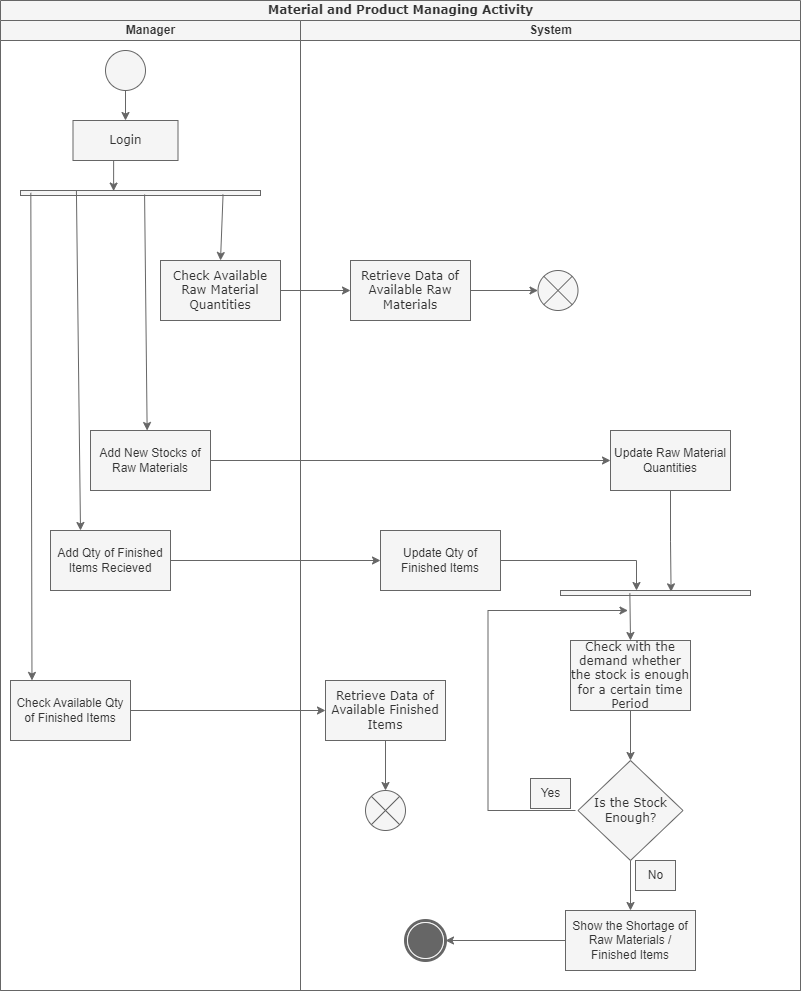

The diagram above was exported from draw.io. Its source (the exported page's mxGraphModel, read from the mxfile embedded in the PNG):
<mxGraphModel dx="1080" dy="645" grid="1" gridSize="10" guides="1" tooltips="1" connect="1" arrows="1" fold="1" page="1" pageScale="1" pageWidth="850" pageHeight="1100" background="none" math="0" shadow="0">
  <root>
    <mxCell id="0" />
    <mxCell id="1" parent="0" />
    <mxCell id="1c1d494c118603dd-1" value="Material and Product Managing Activity" style="swimlane;html=1;childLayout=stackLayout;startSize=20;rounded=0;shadow=0;comic=0;labelBackgroundColor=none;strokeWidth=1;fontFamily=Verdana;fontSize=12;align=center;fillColor=#f5f5f5;fontColor=#333333;strokeColor=#666666;" parent="1" vertex="1">
      <mxGeometry x="40" y="70" width="800" height="990" as="geometry" />
    </mxCell>
    <mxCell id="1c1d494c118603dd-2" value="Manager" style="swimlane;html=1;startSize=20;fillColor=#f5f5f5;fontColor=#333333;strokeColor=#666666;" parent="1c1d494c118603dd-1" vertex="1">
      <mxGeometry y="20" width="300" height="970" as="geometry" />
    </mxCell>
    <mxCell id="dbFkefVzZ8fz6vFm5S3l-8" value="" style="edgeStyle=orthogonalEdgeStyle;rounded=0;orthogonalLoop=1;jettySize=auto;html=1;fillColor=#f5f5f5;strokeColor=#666666;" edge="1" parent="1c1d494c118603dd-2" source="60571a20871a0731-4" target="dbFkefVzZ8fz6vFm5S3l-7">
      <mxGeometry relative="1" as="geometry" />
    </mxCell>
    <mxCell id="60571a20871a0731-4" value="" style="ellipse;whiteSpace=wrap;html=1;rounded=0;shadow=0;comic=0;labelBackgroundColor=none;strokeWidth=1;fillColor=#f5f5f5;fontFamily=Verdana;fontSize=12;align=center;fontColor=#333333;strokeColor=#666666;" parent="1c1d494c118603dd-2" vertex="1">
      <mxGeometry x="105" y="30" width="40" height="40" as="geometry" />
    </mxCell>
    <mxCell id="dbFkefVzZ8fz6vFm5S3l-7" value="Login" style="whiteSpace=wrap;html=1;fontFamily=Verdana;fillColor=#f5f5f5;rounded=0;shadow=0;comic=0;labelBackgroundColor=none;strokeWidth=1;fontColor=#333333;strokeColor=#666666;" vertex="1" parent="1c1d494c118603dd-2">
      <mxGeometry x="72.5" y="100" width="105" height="40" as="geometry" />
    </mxCell>
    <mxCell id="dbFkefVzZ8fz6vFm5S3l-9" value="Check Available Raw Material Quantities" style="whiteSpace=wrap;html=1;fontFamily=Verdana;fillColor=#f5f5f5;rounded=0;shadow=0;comic=0;labelBackgroundColor=none;strokeWidth=1;fontColor=#333333;strokeColor=#666666;" vertex="1" parent="1c1d494c118603dd-2">
      <mxGeometry x="160" y="240" width="120" height="60" as="geometry" />
    </mxCell>
    <mxCell id="dbFkefVzZ8fz6vFm5S3l-20" value="" style="html=1;points=[];perimeter=orthogonalPerimeter;fillColor=#f5f5f5;direction=south;fontColor=#333333;strokeColor=#666666;" vertex="1" parent="1c1d494c118603dd-2">
      <mxGeometry x="20" y="170" width="240" height="5" as="geometry" />
    </mxCell>
    <mxCell id="dbFkefVzZ8fz6vFm5S3l-22" value="Add New Stocks of Raw Materials" style="whiteSpace=wrap;html=1;fillColor=#f5f5f5;fontColor=#333333;strokeColor=#666666;" vertex="1" parent="1c1d494c118603dd-2">
      <mxGeometry x="90" y="410" width="120" height="60" as="geometry" />
    </mxCell>
    <mxCell id="dbFkefVzZ8fz6vFm5S3l-32" style="edgeStyle=orthogonalEdgeStyle;rounded=0;orthogonalLoop=1;jettySize=auto;html=1;exitX=0.5;exitY=1;exitDx=0;exitDy=0;entryX=0.111;entryY=0.612;entryDx=0;entryDy=0;entryPerimeter=0;fillColor=#f5f5f5;strokeColor=#666666;" edge="1" parent="1c1d494c118603dd-2" source="dbFkefVzZ8fz6vFm5S3l-7" target="dbFkefVzZ8fz6vFm5S3l-20">
      <mxGeometry relative="1" as="geometry" />
    </mxCell>
    <mxCell id="dbFkefVzZ8fz6vFm5S3l-33" value="" style="endArrow=classic;html=1;rounded=0;entryX=0.472;entryY=0;entryDx=0;entryDy=0;exitX=0.8;exitY=0.483;exitDx=0;exitDy=0;exitPerimeter=0;entryPerimeter=0;fillColor=#f5f5f5;strokeColor=#666666;" edge="1" parent="1c1d494c118603dd-2" source="dbFkefVzZ8fz6vFm5S3l-20" target="dbFkefVzZ8fz6vFm5S3l-22">
      <mxGeometry width="50" height="50" relative="1" as="geometry">
        <mxPoint x="140" y="200" as="sourcePoint" />
        <mxPoint x="190" y="150" as="targetPoint" />
      </mxGeometry>
    </mxCell>
    <mxCell id="dbFkefVzZ8fz6vFm5S3l-34" value="Add Qty of Finished Items Recieved" style="rounded=0;whiteSpace=wrap;html=1;fillColor=#f5f5f5;fontColor=#333333;strokeColor=#666666;" vertex="1" parent="1c1d494c118603dd-2">
      <mxGeometry x="50" y="510" width="120" height="60" as="geometry" />
    </mxCell>
    <mxCell id="dbFkefVzZ8fz6vFm5S3l-35" value="" style="endArrow=classic;html=1;rounded=0;entryX=0.25;entryY=0;entryDx=0;entryDy=0;exitX=0.086;exitY=0.767;exitDx=0;exitDy=0;exitPerimeter=0;fillColor=#f5f5f5;strokeColor=#666666;" edge="1" parent="1c1d494c118603dd-2" source="dbFkefVzZ8fz6vFm5S3l-20" target="dbFkefVzZ8fz6vFm5S3l-34">
      <mxGeometry width="50" height="50" relative="1" as="geometry">
        <mxPoint x="110" y="180" as="sourcePoint" />
        <mxPoint x="190" y="550" as="targetPoint" />
      </mxGeometry>
    </mxCell>
    <mxCell id="dbFkefVzZ8fz6vFm5S3l-41" value="Check Available Qty of Finished Items" style="rounded=0;whiteSpace=wrap;html=1;fillColor=#f5f5f5;fontColor=#333333;strokeColor=#666666;" vertex="1" parent="1c1d494c118603dd-2">
      <mxGeometry x="10" y="660" width="120" height="60" as="geometry" />
    </mxCell>
    <mxCell id="dbFkefVzZ8fz6vFm5S3l-42" value="" style="endArrow=classic;html=1;rounded=0;entryX=0.179;entryY=-0.001;entryDx=0;entryDy=0;entryPerimeter=0;exitX=0.467;exitY=0.957;exitDx=0;exitDy=0;exitPerimeter=0;fillColor=#f5f5f5;strokeColor=#666666;" edge="1" parent="1c1d494c118603dd-2" source="dbFkefVzZ8fz6vFm5S3l-20" target="dbFkefVzZ8fz6vFm5S3l-41">
      <mxGeometry width="50" height="50" relative="1" as="geometry">
        <mxPoint x="140" y="600" as="sourcePoint" />
        <mxPoint x="190" y="550" as="targetPoint" />
      </mxGeometry>
    </mxCell>
    <mxCell id="dbFkefVzZ8fz6vFm5S3l-43" value="" style="endArrow=classic;html=1;rounded=0;entryX=0.5;entryY=0;entryDx=0;entryDy=0;exitX=0.8;exitY=0.156;exitDx=0;exitDy=0;exitPerimeter=0;fillColor=#f5f5f5;strokeColor=#666666;" edge="1" parent="1c1d494c118603dd-2" source="dbFkefVzZ8fz6vFm5S3l-20" target="dbFkefVzZ8fz6vFm5S3l-9">
      <mxGeometry width="50" height="50" relative="1" as="geometry">
        <mxPoint x="250" y="370" as="sourcePoint" />
        <mxPoint x="300" y="320" as="targetPoint" />
      </mxGeometry>
    </mxCell>
    <mxCell id="1c1d494c118603dd-3" value="System" style="swimlane;html=1;startSize=20;fillColor=#f5f5f5;fontColor=#333333;strokeColor=#666666;" parent="1c1d494c118603dd-1" vertex="1">
      <mxGeometry x="300" y="20" width="500" height="970" as="geometry" />
    </mxCell>
    <mxCell id="dbFkefVzZ8fz6vFm5S3l-52" style="edgeStyle=orthogonalEdgeStyle;rounded=0;orthogonalLoop=1;jettySize=auto;html=1;exitX=1;exitY=0.5;exitDx=0;exitDy=0;entryX=0;entryY=0.5;entryDx=0;entryDy=0;fillColor=#f5f5f5;strokeColor=#666666;" edge="1" parent="1c1d494c118603dd-3" source="dbFkefVzZ8fz6vFm5S3l-14" target="dbFkefVzZ8fz6vFm5S3l-50">
      <mxGeometry relative="1" as="geometry" />
    </mxCell>
    <mxCell id="dbFkefVzZ8fz6vFm5S3l-14" value="Retrieve Data of Available Raw Materials" style="whiteSpace=wrap;html=1;fontFamily=Verdana;fillColor=#f5f5f5;rounded=0;shadow=0;comic=0;labelBackgroundColor=none;strokeWidth=1;fontColor=#333333;strokeColor=#666666;" vertex="1" parent="1c1d494c118603dd-3">
      <mxGeometry x="50" y="240" width="120" height="60" as="geometry" />
    </mxCell>
    <mxCell id="dbFkefVzZ8fz6vFm5S3l-27" style="edgeStyle=orthogonalEdgeStyle;rounded=0;orthogonalLoop=1;jettySize=auto;html=1;exitX=0.5;exitY=1;exitDx=0;exitDy=0;entryX=0.5;entryY=0;entryDx=0;entryDy=0;fillColor=#f5f5f5;strokeColor=#666666;" edge="1" parent="1c1d494c118603dd-3" source="dbFkefVzZ8fz6vFm5S3l-18" target="dbFkefVzZ8fz6vFm5S3l-16">
      <mxGeometry relative="1" as="geometry" />
    </mxCell>
    <mxCell id="dbFkefVzZ8fz6vFm5S3l-18" value="Check with the demand whether the stock is enough for a certain time Period" style="whiteSpace=wrap;html=1;fontFamily=Verdana;fillColor=#f5f5f5;rounded=0;shadow=0;comic=0;labelBackgroundColor=none;strokeWidth=1;fontColor=#333333;strokeColor=#666666;" vertex="1" parent="1c1d494c118603dd-3">
      <mxGeometry x="270" y="620" width="120" height="70" as="geometry" />
    </mxCell>
    <mxCell id="dbFkefVzZ8fz6vFm5S3l-24" value="Update Raw Material Quantities" style="whiteSpace=wrap;html=1;fillColor=#f5f5f5;fontColor=#333333;strokeColor=#666666;" vertex="1" parent="1c1d494c118603dd-3">
      <mxGeometry x="310" y="410" width="120" height="60" as="geometry" />
    </mxCell>
    <mxCell id="dbFkefVzZ8fz6vFm5S3l-53" style="edgeStyle=orthogonalEdgeStyle;rounded=0;orthogonalLoop=1;jettySize=auto;html=1;exitX=0;exitY=0.5;exitDx=0;exitDy=0;fillColor=#f5f5f5;strokeColor=#666666;" edge="1" parent="1c1d494c118603dd-3">
      <mxGeometry relative="1" as="geometry">
        <mxPoint x="327.49" y="590" as="targetPoint" />
        <mxPoint x="274.99" y="790" as="sourcePoint" />
        <Array as="points">
          <mxPoint x="187.49" y="790" />
          <mxPoint x="187.49" y="590" />
        </Array>
      </mxGeometry>
    </mxCell>
    <mxCell id="dbFkefVzZ8fz6vFm5S3l-16" value="Is the Stock Enough?" style="rhombus;whiteSpace=wrap;html=1;fontFamily=Verdana;fillColor=#f5f5f5;rounded=0;shadow=0;comic=0;labelBackgroundColor=none;strokeWidth=1;fontColor=#333333;strokeColor=#666666;" vertex="1" parent="1c1d494c118603dd-3">
      <mxGeometry x="277.5" y="740" width="105" height="100" as="geometry" />
    </mxCell>
    <mxCell id="dbFkefVzZ8fz6vFm5S3l-29" style="edgeStyle=orthogonalEdgeStyle;rounded=0;orthogonalLoop=1;jettySize=auto;html=1;exitX=0.5;exitY=1;exitDx=0;exitDy=0;entryX=0.5;entryY=0;entryDx=0;entryDy=0;fillColor=#f5f5f5;strokeColor=#666666;" edge="1" parent="1c1d494c118603dd-3" source="dbFkefVzZ8fz6vFm5S3l-16" target="dbFkefVzZ8fz6vFm5S3l-30">
      <mxGeometry relative="1" as="geometry">
        <mxPoint x="170.96000000000004" y="637" as="targetPoint" />
      </mxGeometry>
    </mxCell>
    <mxCell id="dbFkefVzZ8fz6vFm5S3l-48" style="edgeStyle=orthogonalEdgeStyle;rounded=0;orthogonalLoop=1;jettySize=auto;html=1;exitX=0;exitY=0.5;exitDx=0;exitDy=0;entryX=1;entryY=0.5;entryDx=0;entryDy=0;fillColor=#f5f5f5;strokeColor=#666666;" edge="1" parent="1c1d494c118603dd-3" source="dbFkefVzZ8fz6vFm5S3l-30" target="60571a20871a0731-5">
      <mxGeometry relative="1" as="geometry" />
    </mxCell>
    <mxCell id="dbFkefVzZ8fz6vFm5S3l-30" value="Show the Shortage of Raw Materials / Finished Items" style="rounded=0;whiteSpace=wrap;html=1;fillColor=#f5f5f5;fontColor=#333333;strokeColor=#666666;" vertex="1" parent="1c1d494c118603dd-3">
      <mxGeometry x="265" y="890" width="130" height="60" as="geometry" />
    </mxCell>
    <mxCell id="dbFkefVzZ8fz6vFm5S3l-39" value="Update Qty of Finished Items" style="whiteSpace=wrap;html=1;rounded=0;fillColor=#f5f5f5;fontColor=#333333;strokeColor=#666666;" vertex="1" parent="1c1d494c118603dd-3">
      <mxGeometry x="80" y="510" width="120" height="60" as="geometry" />
    </mxCell>
    <mxCell id="60571a20871a0731-5" value="" style="shape=mxgraph.bpmn.shape;html=1;verticalLabelPosition=bottom;labelBackgroundColor=#ffffff;verticalAlign=top;perimeter=ellipsePerimeter;outline=end;symbol=terminate;rounded=0;shadow=0;comic=0;strokeWidth=1;fontFamily=Verdana;fontSize=12;align=center;fillColor=#f5f5f5;fontColor=#333333;strokeColor=#666666;" parent="1c1d494c118603dd-3" vertex="1">
      <mxGeometry x="105" y="900" width="40" height="40" as="geometry" />
    </mxCell>
    <mxCell id="dbFkefVzZ8fz6vFm5S3l-44" value="" style="html=1;points=[];perimeter=orthogonalPerimeter;fillColor=#f5f5f5;direction=south;fontColor=#333333;strokeColor=#666666;" vertex="1" parent="1c1d494c118603dd-3">
      <mxGeometry x="260" y="570" width="190" height="5" as="geometry" />
    </mxCell>
    <mxCell id="dbFkefVzZ8fz6vFm5S3l-45" style="edgeStyle=orthogonalEdgeStyle;rounded=0;orthogonalLoop=1;jettySize=auto;html=1;exitX=1;exitY=0.5;exitDx=0;exitDy=0;entryX=0;entryY=0.6;entryDx=0;entryDy=0;entryPerimeter=0;fillColor=#f5f5f5;strokeColor=#666666;" edge="1" parent="1c1d494c118603dd-3" source="dbFkefVzZ8fz6vFm5S3l-39" target="dbFkefVzZ8fz6vFm5S3l-44">
      <mxGeometry relative="1" as="geometry" />
    </mxCell>
    <mxCell id="dbFkefVzZ8fz6vFm5S3l-46" style="edgeStyle=orthogonalEdgeStyle;rounded=0;orthogonalLoop=1;jettySize=auto;html=1;exitX=0.5;exitY=1;exitDx=0;exitDy=0;entryX=0.267;entryY=0.418;entryDx=0;entryDy=0;entryPerimeter=0;fillColor=#f5f5f5;strokeColor=#666666;" edge="1" parent="1c1d494c118603dd-3" source="dbFkefVzZ8fz6vFm5S3l-24" target="dbFkefVzZ8fz6vFm5S3l-44">
      <mxGeometry relative="1" as="geometry" />
    </mxCell>
    <mxCell id="dbFkefVzZ8fz6vFm5S3l-47" value="" style="endArrow=classic;html=1;rounded=0;entryX=0.5;entryY=0;entryDx=0;entryDy=0;exitX=0.533;exitY=0.635;exitDx=0;exitDy=0;exitPerimeter=0;fillColor=#f5f5f5;strokeColor=#666666;" edge="1" parent="1c1d494c118603dd-3" source="dbFkefVzZ8fz6vFm5S3l-44" target="dbFkefVzZ8fz6vFm5S3l-18">
      <mxGeometry width="50" height="50" relative="1" as="geometry">
        <mxPoint x="-50" y="670" as="sourcePoint" />
        <mxPoint y="620" as="targetPoint" />
      </mxGeometry>
    </mxCell>
    <mxCell id="dbFkefVzZ8fz6vFm5S3l-50" value="" style="shape=sumEllipse;perimeter=ellipsePerimeter;whiteSpace=wrap;html=1;backgroundOutline=1;fillColor=#f5f5f5;fontColor=#333333;strokeColor=#666666;" vertex="1" parent="1c1d494c118603dd-3">
      <mxGeometry x="237.5" y="250" width="40" height="40" as="geometry" />
    </mxCell>
    <mxCell id="dbFkefVzZ8fz6vFm5S3l-55" value="No" style="text;html=1;align=center;verticalAlign=middle;resizable=0;points=[];autosize=1;strokeColor=#666666;fillColor=#f5f5f5;fontColor=#333333;" vertex="1" parent="1c1d494c118603dd-3">
      <mxGeometry x="335" y="840" width="40" height="30" as="geometry" />
    </mxCell>
    <mxCell id="dbFkefVzZ8fz6vFm5S3l-60" style="edgeStyle=orthogonalEdgeStyle;rounded=0;orthogonalLoop=1;jettySize=auto;html=1;exitX=0.5;exitY=1;exitDx=0;exitDy=0;entryX=0.5;entryY=0;entryDx=0;entryDy=0;fillColor=#f5f5f5;strokeColor=#666666;" edge="1" parent="1c1d494c118603dd-3" source="dbFkefVzZ8fz6vFm5S3l-58" target="dbFkefVzZ8fz6vFm5S3l-49">
      <mxGeometry relative="1" as="geometry" />
    </mxCell>
    <mxCell id="dbFkefVzZ8fz6vFm5S3l-58" value="&lt;span style=&quot;font-family: Verdana;&quot;&gt;Retrieve Data of Available Finished Items&lt;/span&gt;" style="whiteSpace=wrap;html=1;rounded=0;fillColor=#f5f5f5;fontColor=#333333;strokeColor=#666666;" vertex="1" parent="1c1d494c118603dd-3">
      <mxGeometry x="25" y="660" width="120" height="60" as="geometry" />
    </mxCell>
    <mxCell id="dbFkefVzZ8fz6vFm5S3l-49" value="" style="shape=sumEllipse;perimeter=ellipsePerimeter;whiteSpace=wrap;html=1;backgroundOutline=1;fillColor=#f5f5f5;fontColor=#333333;strokeColor=#666666;" vertex="1" parent="1c1d494c118603dd-3">
      <mxGeometry x="65" y="770" width="40" height="40" as="geometry" />
    </mxCell>
    <mxCell id="dbFkefVzZ8fz6vFm5S3l-15" value="" style="edgeStyle=orthogonalEdgeStyle;rounded=0;orthogonalLoop=1;jettySize=auto;html=1;fillColor=#f5f5f5;strokeColor=#666666;" edge="1" parent="1c1d494c118603dd-1" source="dbFkefVzZ8fz6vFm5S3l-9" target="dbFkefVzZ8fz6vFm5S3l-14">
      <mxGeometry relative="1" as="geometry" />
    </mxCell>
    <mxCell id="dbFkefVzZ8fz6vFm5S3l-25" value="" style="edgeStyle=orthogonalEdgeStyle;rounded=0;orthogonalLoop=1;jettySize=auto;html=1;fillColor=#f5f5f5;strokeColor=#666666;" edge="1" parent="1c1d494c118603dd-1" source="dbFkefVzZ8fz6vFm5S3l-22" target="dbFkefVzZ8fz6vFm5S3l-24">
      <mxGeometry relative="1" as="geometry" />
    </mxCell>
    <mxCell id="dbFkefVzZ8fz6vFm5S3l-40" value="" style="edgeStyle=orthogonalEdgeStyle;rounded=0;orthogonalLoop=1;jettySize=auto;html=1;fillColor=#f5f5f5;strokeColor=#666666;" edge="1" parent="1c1d494c118603dd-1" source="dbFkefVzZ8fz6vFm5S3l-34" target="dbFkefVzZ8fz6vFm5S3l-39">
      <mxGeometry relative="1" as="geometry" />
    </mxCell>
    <mxCell id="dbFkefVzZ8fz6vFm5S3l-59" value="" style="edgeStyle=orthogonalEdgeStyle;rounded=0;orthogonalLoop=1;jettySize=auto;html=1;fillColor=#f5f5f5;strokeColor=#666666;" edge="1" parent="1c1d494c118603dd-1" source="dbFkefVzZ8fz6vFm5S3l-41" target="dbFkefVzZ8fz6vFm5S3l-58">
      <mxGeometry relative="1" as="geometry" />
    </mxCell>
    <mxCell id="dbFkefVzZ8fz6vFm5S3l-54" value="Yes" style="text;html=1;align=center;verticalAlign=middle;resizable=0;points=[];autosize=1;strokeColor=#666666;fillColor=#f5f5f5;fontColor=#333333;" vertex="1" parent="1">
      <mxGeometry x="570" y="848" width="40" height="30" as="geometry" />
    </mxCell>
  </root>
</mxGraphModel>